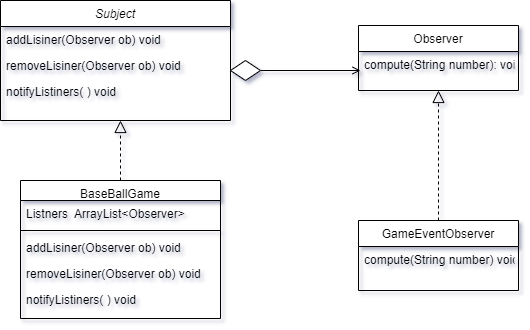

The diagram above was exported from draw.io. Its source (the exported page's mxGraphModel, read from the mxfile embedded in the PNG):
<mxGraphModel dx="746" dy="414" grid="1" gridSize="10" guides="1" tooltips="1" connect="1" arrows="1" fold="1" page="1" pageScale="1" pageWidth="827" pageHeight="1169" background="#ffffff" math="0" shadow="1">
  <root>
    <mxCell id="WIyWlLk6GJQsqaUBKTNV-0" />
    <mxCell id="WIyWlLk6GJQsqaUBKTNV-1" parent="WIyWlLk6GJQsqaUBKTNV-0" />
    <mxCell id="zkfFHV4jXpPFQw0GAbJ--0" value="Subject" style="swimlane;fontStyle=2;align=center;verticalAlign=top;childLayout=stackLayout;horizontal=1;startSize=26;horizontalStack=0;resizeParent=1;resizeLast=0;collapsible=1;marginBottom=0;rounded=0;shadow=0;strokeWidth=1;" parent="WIyWlLk6GJQsqaUBKTNV-1" vertex="1">
      <mxGeometry x="150" y="100" width="230" height="120" as="geometry">
        <mxRectangle x="230" y="140" width="160" height="26" as="alternateBounds" />
      </mxGeometry>
    </mxCell>
    <mxCell id="zkfFHV4jXpPFQw0GAbJ--1" value="addLisiner(Observer ob) void" style="text;align=left;verticalAlign=top;spacingLeft=4;spacingRight=4;overflow=hidden;rotatable=0;points=[[0,0.5],[1,0.5]];portConstraint=eastwest;" parent="zkfFHV4jXpPFQw0GAbJ--0" vertex="1">
      <mxGeometry y="26" width="230" height="26" as="geometry" />
    </mxCell>
    <mxCell id="zkfFHV4jXpPFQw0GAbJ--2" value="removeLisiner(Observer ob) void" style="text;align=left;verticalAlign=top;spacingLeft=4;spacingRight=4;overflow=hidden;rotatable=0;points=[[0,0.5],[1,0.5]];portConstraint=eastwest;rounded=0;shadow=0;html=0;" parent="zkfFHV4jXpPFQw0GAbJ--0" vertex="1">
      <mxGeometry y="52" width="230" height="26" as="geometry" />
    </mxCell>
    <mxCell id="zkfFHV4jXpPFQw0GAbJ--3" value="notifyListiners( ) void" style="text;align=left;verticalAlign=top;spacingLeft=4;spacingRight=4;overflow=hidden;rotatable=0;points=[[0,0.5],[1,0.5]];portConstraint=eastwest;rounded=0;shadow=0;html=0;" parent="zkfFHV4jXpPFQw0GAbJ--0" vertex="1">
      <mxGeometry y="78" width="230" height="26" as="geometry" />
    </mxCell>
    <mxCell id="zkfFHV4jXpPFQw0GAbJ--6" value="BaseBallGame" style="swimlane;fontStyle=0;align=center;verticalAlign=top;childLayout=stackLayout;horizontal=1;startSize=20;horizontalStack=0;resizeParent=1;resizeLast=0;collapsible=1;marginBottom=0;rounded=0;shadow=0;strokeWidth=1;" parent="WIyWlLk6GJQsqaUBKTNV-1" vertex="1">
      <mxGeometry x="170" y="280" width="200" height="138" as="geometry">
        <mxRectangle x="130" y="380" width="160" height="26" as="alternateBounds" />
      </mxGeometry>
    </mxCell>
    <mxCell id="wAEPH931dKJI-ZGYKpyb-6" value="Listners  ArrayList&lt;Observer&gt;" style="text;align=left;verticalAlign=top;spacingLeft=4;spacingRight=4;overflow=hidden;rotatable=0;points=[[0,0.5],[1,0.5]];portConstraint=eastwest;" vertex="1" parent="zkfFHV4jXpPFQw0GAbJ--6">
      <mxGeometry y="20" width="200" height="26" as="geometry" />
    </mxCell>
    <mxCell id="wAEPH931dKJI-ZGYKpyb-8" value="" style="line;html=1;strokeWidth=1;align=left;verticalAlign=middle;spacingTop=-1;spacingLeft=3;spacingRight=3;rotatable=0;labelPosition=right;points=[];portConstraint=eastwest;" vertex="1" parent="zkfFHV4jXpPFQw0GAbJ--6">
      <mxGeometry y="46" width="200" height="8" as="geometry" />
    </mxCell>
    <mxCell id="wAEPH931dKJI-ZGYKpyb-9" value="addLisiner(Observer ob) void" style="text;align=left;verticalAlign=top;spacingLeft=4;spacingRight=4;overflow=hidden;rotatable=0;points=[[0,0.5],[1,0.5]];portConstraint=eastwest;" vertex="1" parent="zkfFHV4jXpPFQw0GAbJ--6">
      <mxGeometry y="54" width="200" height="26" as="geometry" />
    </mxCell>
    <mxCell id="wAEPH931dKJI-ZGYKpyb-5" value="removeLisiner(Observer ob) void" style="text;align=left;verticalAlign=top;spacingLeft=4;spacingRight=4;overflow=hidden;rotatable=0;points=[[0,0.5],[1,0.5]];portConstraint=eastwest;rounded=0;shadow=0;html=0;" vertex="1" parent="zkfFHV4jXpPFQw0GAbJ--6">
      <mxGeometry y="80" width="200" height="26" as="geometry" />
    </mxCell>
    <mxCell id="wAEPH931dKJI-ZGYKpyb-7" value="notifyListiners( ) void" style="text;align=left;verticalAlign=top;spacingLeft=4;spacingRight=4;overflow=hidden;rotatable=0;points=[[0,0.5],[1,0.5]];portConstraint=eastwest;rounded=0;shadow=0;html=0;" vertex="1" parent="zkfFHV4jXpPFQw0GAbJ--6">
      <mxGeometry y="106" width="200" height="26" as="geometry" />
    </mxCell>
    <mxCell id="zkfFHV4jXpPFQw0GAbJ--12" value="" style="endArrow=block;endSize=10;endFill=0;shadow=0;strokeWidth=1;rounded=0;edgeStyle=elbowEdgeStyle;elbow=vertical;dashed=1;" parent="WIyWlLk6GJQsqaUBKTNV-1" source="zkfFHV4jXpPFQw0GAbJ--6" target="zkfFHV4jXpPFQw0GAbJ--0" edge="1">
      <mxGeometry width="160" relative="1" as="geometry">
        <mxPoint x="200" y="203" as="sourcePoint" />
        <mxPoint x="200" y="203" as="targetPoint" />
        <Array as="points">
          <mxPoint x="250" y="330" />
          <mxPoint x="300" y="340" />
        </Array>
      </mxGeometry>
    </mxCell>
    <mxCell id="zkfFHV4jXpPFQw0GAbJ--13" value="GameEventObserver" style="swimlane;fontStyle=0;align=center;verticalAlign=top;childLayout=stackLayout;horizontal=1;startSize=26;horizontalStack=0;resizeParent=1;resizeLast=0;collapsible=1;marginBottom=0;rounded=0;shadow=0;strokeWidth=1;" parent="WIyWlLk6GJQsqaUBKTNV-1" vertex="1">
      <mxGeometry x="508" y="320" width="160" height="70" as="geometry">
        <mxRectangle x="340" y="380" width="170" height="26" as="alternateBounds" />
      </mxGeometry>
    </mxCell>
    <mxCell id="zkfFHV4jXpPFQw0GAbJ--14" value="compute(String number) void" style="text;align=left;verticalAlign=top;spacingLeft=4;spacingRight=4;overflow=hidden;rotatable=0;points=[[0,0.5],[1,0.5]];portConstraint=eastwest;" parent="zkfFHV4jXpPFQw0GAbJ--13" vertex="1">
      <mxGeometry y="26" width="160" height="26" as="geometry" />
    </mxCell>
    <mxCell id="zkfFHV4jXpPFQw0GAbJ--17" value="Observer" style="swimlane;fontStyle=0;align=center;verticalAlign=top;childLayout=stackLayout;horizontal=1;startSize=26;horizontalStack=0;resizeParent=1;resizeLast=0;collapsible=1;marginBottom=0;rounded=0;shadow=0;strokeWidth=1;" parent="WIyWlLk6GJQsqaUBKTNV-1" vertex="1">
      <mxGeometry x="508" y="125" width="160" height="65" as="geometry">
        <mxRectangle x="550" y="140" width="160" height="26" as="alternateBounds" />
      </mxGeometry>
    </mxCell>
    <mxCell id="zkfFHV4jXpPFQw0GAbJ--22" value="compute(String number): void" style="text;align=left;verticalAlign=top;spacingLeft=4;spacingRight=4;overflow=hidden;rotatable=0;points=[[0,0.5],[1,0.5]];portConstraint=eastwest;rounded=0;shadow=0;html=0;" parent="zkfFHV4jXpPFQw0GAbJ--17" vertex="1">
      <mxGeometry y="26" width="160" height="26" as="geometry" />
    </mxCell>
    <mxCell id="wAEPH931dKJI-ZGYKpyb-0" value="" style="endArrow=block;endSize=10;endFill=0;shadow=0;strokeWidth=1;rounded=0;edgeStyle=elbowEdgeStyle;elbow=vertical;entryX=0.5;entryY=1;entryDx=0;entryDy=0;exitX=0.5;exitY=0;exitDx=0;exitDy=0;dashed=1;" edge="1" parent="WIyWlLk6GJQsqaUBKTNV-1" source="zkfFHV4jXpPFQw0GAbJ--13" target="zkfFHV4jXpPFQw0GAbJ--17">
      <mxGeometry width="160" relative="1" as="geometry">
        <mxPoint x="414" y="442" as="sourcePoint" />
        <mxPoint x="572.6400000000001" y="242.00400000000002" as="targetPoint" />
      </mxGeometry>
    </mxCell>
    <mxCell id="wAEPH931dKJI-ZGYKpyb-4" style="edgeStyle=orthogonalEdgeStyle;rounded=0;orthogonalLoop=1;jettySize=auto;html=1;endArrow=open;endFill=0;" edge="1" parent="WIyWlLk6GJQsqaUBKTNV-1" source="wAEPH931dKJI-ZGYKpyb-2">
      <mxGeometry relative="1" as="geometry">
        <mxPoint x="510" y="170" as="targetPoint" />
      </mxGeometry>
    </mxCell>
    <mxCell id="wAEPH931dKJI-ZGYKpyb-2" value="" style="rhombus;whiteSpace=wrap;html=1;" vertex="1" parent="WIyWlLk6GJQsqaUBKTNV-1">
      <mxGeometry x="380" y="160" width="30" height="20" as="geometry" />
    </mxCell>
  </root>
</mxGraphModel>